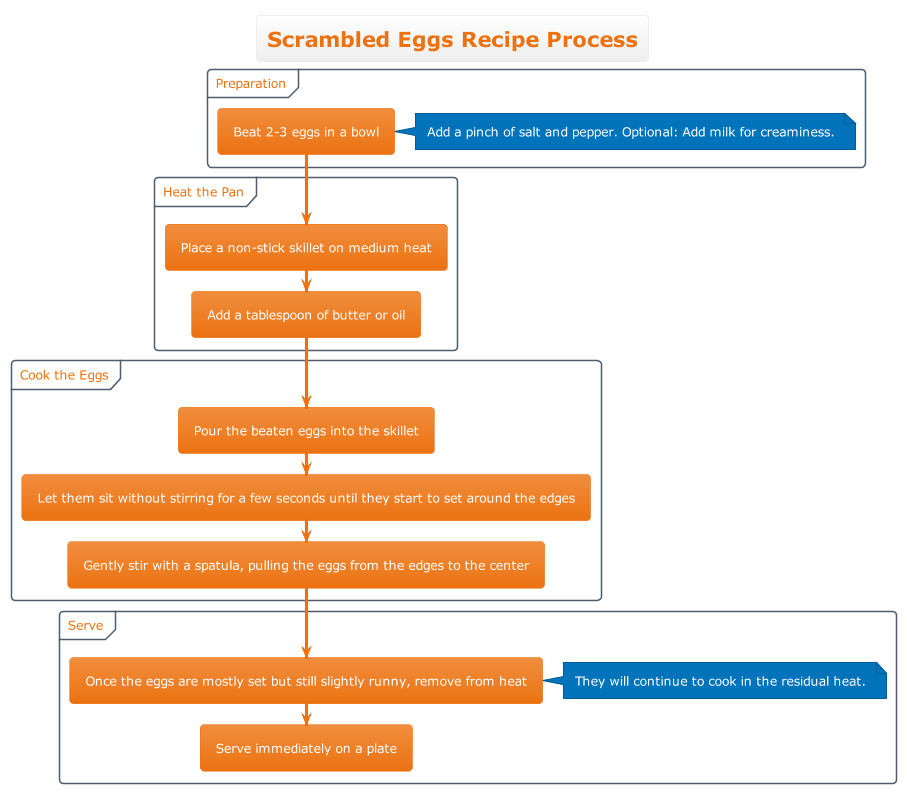

The diagram above was rendered by PlantUML. Its source (embedded in the PNG):
@startuml
!theme aws-orange

title Scrambled Eggs Recipe Process

group Preparation
    :Beat 2-3 eggs in a bowl;
    note right: Add a pinch of salt and pepper. Optional: Add milk for creaminess.
end group

group Heat the Pan
    :Place a non-stick skillet on medium heat;
    :Add a tablespoon of butter or oil;
end group

group Cook the Eggs
    :Pour the beaten eggs into the skillet;
    :Let them sit without stirring for a few seconds until they start to set around the edges;
    :Gently stir with a spatula, pulling the eggs from the edges to the center;
end group

group Serve
    :Once the eggs are mostly set but still slightly runny, remove from heat;
    note right: They will continue to cook in the residual heat.
    :Serve immediately on a plate;
end group

@enduml